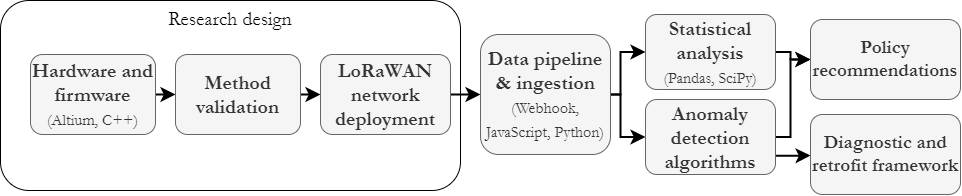

The diagram above was exported from draw.io. Its source (the exported page's mxGraphModel, read from the mxfile embedded in the PNG):
<mxGraphModel dx="835" dy="731" grid="1" gridSize="10" guides="1" tooltips="1" connect="1" arrows="1" fold="1" page="0" pageScale="1" pageWidth="827" pageHeight="1169" math="0" shadow="0">
  <root>
    <mxCell id="0" />
    <mxCell id="1" parent="0" />
    <mxCell id="pWWduULYHnIKjZmIzDeJ-11" value="Research design" style="rounded=1;whiteSpace=wrap;html=1;horizontal=1;verticalAlign=top;fontFamily=Garamond;fontSize=20;" vertex="1" parent="1">
      <mxGeometry x="700" y="286" width="460" height="190" as="geometry" />
    </mxCell>
    <mxCell id="pWWduULYHnIKjZmIzDeJ-14" style="edgeStyle=orthogonalEdgeStyle;rounded=0;orthogonalLoop=1;jettySize=auto;html=1;exitX=1;exitY=0.5;exitDx=0;exitDy=0;entryX=0;entryY=0.5;entryDx=0;entryDy=0;strokeWidth=2;endSize=9;fontFamily=Garamond;fontSize=13;" edge="1" parent="1" source="pWWduULYHnIKjZmIzDeJ-15" target="pWWduULYHnIKjZmIzDeJ-18">
      <mxGeometry relative="1" as="geometry" />
    </mxCell>
    <mxCell id="pWWduULYHnIKjZmIzDeJ-15" value="&lt;b&gt;Hardware and firmware&lt;/b&gt; &lt;font style=&quot;font-size: 16px;&quot;&gt;(Altium, C++)&lt;/font&gt;" style="rounded=1;whiteSpace=wrap;html=1;fontFamily=Garamond;fontSize=20;fontStyle=0;fillColor=#f5f5f5;strokeColor=#666666;fontColor=#333333;" vertex="1" parent="1">
      <mxGeometry x="730" y="340" width="125" height="80" as="geometry" />
    </mxCell>
    <mxCell id="pWWduULYHnIKjZmIzDeJ-17" style="edgeStyle=orthogonalEdgeStyle;rounded=0;orthogonalLoop=1;jettySize=auto;html=1;exitX=1;exitY=0.5;exitDx=0;exitDy=0;entryX=0;entryY=0.5;entryDx=0;entryDy=0;strokeWidth=2;endSize=9;fontFamily=Garamond;fontSize=13;" edge="1" parent="1" source="pWWduULYHnIKjZmIzDeJ-18" target="pWWduULYHnIKjZmIzDeJ-20">
      <mxGeometry relative="1" as="geometry" />
    </mxCell>
    <mxCell id="pWWduULYHnIKjZmIzDeJ-18" value="&lt;b&gt;Method validation&lt;/b&gt;" style="rounded=1;whiteSpace=wrap;html=1;fontFamily=Garamond;fontSize=20;fontStyle=0;fillColor=#f5f5f5;strokeColor=#666666;fontColor=#333333;" vertex="1" parent="1">
      <mxGeometry x="875" y="340" width="125" height="80" as="geometry" />
    </mxCell>
    <mxCell id="pWWduULYHnIKjZmIzDeJ-19" style="edgeStyle=orthogonalEdgeStyle;rounded=0;orthogonalLoop=1;jettySize=auto;html=1;exitX=1;exitY=0.5;exitDx=0;exitDy=0;entryX=0;entryY=0.5;entryDx=0;entryDy=0;strokeWidth=2;endSize=9;fontFamily=Garamond;fontSize=13;" edge="1" parent="1" source="pWWduULYHnIKjZmIzDeJ-20" target="pWWduULYHnIKjZmIzDeJ-25">
      <mxGeometry relative="1" as="geometry" />
    </mxCell>
    <mxCell id="pWWduULYHnIKjZmIzDeJ-20" value="&lt;b&gt;LoRaWAN network deployment&lt;/b&gt;" style="rounded=1;whiteSpace=wrap;html=1;fontFamily=Garamond;fontSize=20;fontStyle=0;fillColor=#f5f5f5;strokeColor=#666666;fontColor=#333333;" vertex="1" parent="1">
      <mxGeometry x="1020" y="340" width="130" height="80" as="geometry" />
    </mxCell>
    <mxCell id="pWWduULYHnIKjZmIzDeJ-23" style="edgeStyle=orthogonalEdgeStyle;rounded=0;orthogonalLoop=1;jettySize=auto;html=1;entryX=0;entryY=0.5;entryDx=0;entryDy=0;strokeWidth=2;fontFamily=Garamond;fontSize=16;endSize=9;" edge="1" parent="1" source="pWWduULYHnIKjZmIzDeJ-25" target="pWWduULYHnIKjZmIzDeJ-27">
      <mxGeometry relative="1" as="geometry">
        <Array as="points">
          <mxPoint x="1320" y="380" />
          <mxPoint x="1320" y="338" />
        </Array>
      </mxGeometry>
    </mxCell>
    <mxCell id="pWWduULYHnIKjZmIzDeJ-24" style="edgeStyle=orthogonalEdgeStyle;rounded=0;orthogonalLoop=1;jettySize=auto;html=1;exitX=1;exitY=0.5;exitDx=0;exitDy=0;entryX=0;entryY=0.5;entryDx=0;entryDy=0;strokeWidth=2;fontFamily=Garamond;fontSize=16;endSize=9;" edge="1" parent="1" source="pWWduULYHnIKjZmIzDeJ-25" target="pWWduULYHnIKjZmIzDeJ-30">
      <mxGeometry relative="1" as="geometry">
        <Array as="points">
          <mxPoint x="1320" y="380" />
          <mxPoint x="1320" y="423" />
        </Array>
      </mxGeometry>
    </mxCell>
    <mxCell id="pWWduULYHnIKjZmIzDeJ-25" value="&lt;b&gt;Data pipeline &amp;amp; ingestion&lt;/b&gt; &lt;font style=&quot;font-size: 16px;&quot;&gt;(Webhook, JavaScript, Python)&lt;/font&gt;" style="rounded=1;whiteSpace=wrap;html=1;fontFamily=Garamond;fontSize=20;fontStyle=0;fillColor=#f5f5f5;strokeColor=#666666;fontColor=#333333;" vertex="1" parent="1">
      <mxGeometry x="1180" y="320" width="130" height="120" as="geometry" />
    </mxCell>
    <mxCell id="pWWduULYHnIKjZmIzDeJ-26" style="edgeStyle=orthogonalEdgeStyle;rounded=0;orthogonalLoop=1;jettySize=auto;html=1;exitX=1;exitY=0.5;exitDx=0;exitDy=0;entryX=0;entryY=0.5;entryDx=0;entryDy=0;strokeWidth=2;fontFamily=Garamond;fontSize=20;endSize=9;" edge="1" parent="1" source="pWWduULYHnIKjZmIzDeJ-27" target="pWWduULYHnIKjZmIzDeJ-41">
      <mxGeometry relative="1" as="geometry">
        <Array as="points">
          <mxPoint x="1490" y="338" />
          <mxPoint x="1490" y="345" />
        </Array>
      </mxGeometry>
    </mxCell>
    <mxCell id="pWWduULYHnIKjZmIzDeJ-27" value="&lt;b&gt;Statistical analysis&lt;/b&gt; &lt;br&gt;&lt;font style=&quot;font-size: 16px;&quot;&gt;(Pandas, SciPy)&lt;/font&gt;" style="rounded=1;whiteSpace=wrap;html=1;fontFamily=Garamond;fontSize=20;fontStyle=0;fillColor=#f5f5f5;strokeColor=#666666;fontColor=#333333;" vertex="1" parent="1">
      <mxGeometry x="1345" y="300" width="130" height="75" as="geometry" />
    </mxCell>
    <mxCell id="pWWduULYHnIKjZmIzDeJ-28" style="edgeStyle=orthogonalEdgeStyle;rounded=0;orthogonalLoop=1;jettySize=auto;html=1;exitX=1;exitY=0.5;exitDx=0;exitDy=0;entryX=0;entryY=0.5;entryDx=0;entryDy=0;strokeWidth=2;fontFamily=Garamond;fontSize=20;endSize=9;" edge="1" parent="1" source="pWWduULYHnIKjZmIzDeJ-30" target="pWWduULYHnIKjZmIzDeJ-41">
      <mxGeometry relative="1" as="geometry">
        <Array as="points">
          <mxPoint x="1490" y="422" />
          <mxPoint x="1490" y="345" />
        </Array>
      </mxGeometry>
    </mxCell>
    <mxCell id="pWWduULYHnIKjZmIzDeJ-29" style="edgeStyle=orthogonalEdgeStyle;rounded=0;orthogonalLoop=1;jettySize=auto;html=1;exitX=1;exitY=0.75;exitDx=0;exitDy=0;entryX=0;entryY=0.5;entryDx=0;entryDy=0;strokeWidth=2;fontFamily=Garamond;fontSize=20;endSize=9;" edge="1" parent="1" source="pWWduULYHnIKjZmIzDeJ-30" target="pWWduULYHnIKjZmIzDeJ-43">
      <mxGeometry relative="1" as="geometry">
        <Array as="points">
          <mxPoint x="1490" y="441" />
          <mxPoint x="1510" y="441" />
        </Array>
      </mxGeometry>
    </mxCell>
    <mxCell id="pWWduULYHnIKjZmIzDeJ-30" value="Anomaly detection algorithms" style="rounded=1;whiteSpace=wrap;html=1;fontFamily=Garamond;fontSize=20;fontStyle=1;fillColor=#f5f5f5;strokeColor=#666666;fontColor=#333333;" vertex="1" parent="1">
      <mxGeometry x="1345" y="385" width="130" height="75" as="geometry" />
    </mxCell>
    <mxCell id="pWWduULYHnIKjZmIzDeJ-41" value="Policy recommendations" style="rounded=1;whiteSpace=wrap;html=1;fontFamily=Garamond;fontSize=19;fontStyle=1;fillColor=#f5f5f5;fontColor=#333333;strokeColor=#666666;" vertex="1" parent="1">
      <mxGeometry x="1510" y="305" width="150" height="80" as="geometry" />
    </mxCell>
    <mxCell id="pWWduULYHnIKjZmIzDeJ-43" value="Diagnostic and retrofit framework" style="rounded=1;whiteSpace=wrap;html=1;fontFamily=Garamond;fontSize=19;fontStyle=1;fillColor=#f5f5f5;fontColor=#333333;strokeColor=#666666;" vertex="1" parent="1">
      <mxGeometry x="1510" y="400" width="150" height="80" as="geometry" />
    </mxCell>
  </root>
</mxGraphModel>